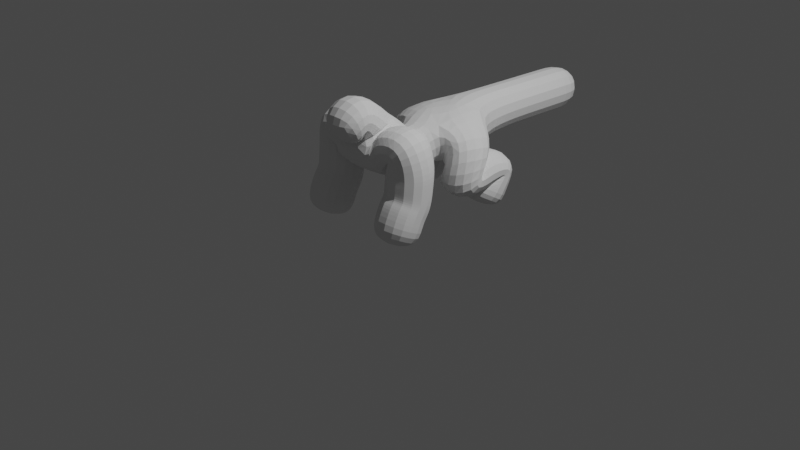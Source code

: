 # Source: Monster_Course.blend  (saved by Blender 2.90.8; exported with 4.5.12 LTS)
import bpy
from mathutils import Matrix  # noqa: F401  (used for matrix-valued properties, if any)

bpy.ops.wm.read_factory_settings(use_empty=True)
scene = bpy.context.scene
scene.name = 'Scene'

# ---- collections
col_collection = bpy.data.collections.new('Collection'); scene.collection.children.link(col_collection)

# ---- world
world_world = bpy.data.worlds.new('World'); scene.world = world_world
world_world.use_nodes = True; world_world.node_tree.nodes.clear()
_N = world_world.node_tree.nodes; _L = world_world.node_tree.links
n0 = _N.new('ShaderNodeOutputWorld'); n0.name = 'World Output'; n0.location = (300, 300)
n1 = _N.new('ShaderNodeBackground'); n1.name = 'Background'; n1.location = (10, 300)
n1.inputs[0].default_value = (0.05088, 0.05088, 0.05088, 1.0)
_L.new(n1.outputs[0], n0.inputs[0])
n0.is_active_output = True
world_world.color = (0.05088, 0.05088, 0.05088)
world_world.use_sun_shadow = False
world_world.sun_shadow_jitter_overblur = 0.0

# ---- cameras
cam_camera = bpy.data.cameras.new('Camera')
cam_camera.clip_end = 100.0
cam_camera.ortho_scale = 7.314

# ---- lights
light_light = bpy.data.lights.new('Light', 'POINT')
light_light.transmission_factor = 0.0
light_light.energy = 1000.0
light_light.shadow_soft_size = 0.1
light_light.shadow_maximum_resolution = 0.006
light_light.use_absolute_resolution = True

# ---- meshes
me_plane = bpy.data.meshes.new('Plane')
me_plane.from_pydata([(4.921e-17, -0.3044, 0.8455), (0.4816, -0.3442, 1.043), (2.853e-17, 0.5699, 0.8882), (0.4517, 0.557, 0.7011), (-0.009613, 0.1083, 0.688), (0.4316, 0.9491, 0.4835), (0.4316, 0.6767, 0.1016), (0.4816, -0.3424, 0.4846), (0.4816, -0.5483, 0.06176), (8.103e-17, -0.7941, 1.08), (1.387e-16, -0.5889, 1.339), (0.4816, -0.3053, 0.8341), (0.4816, -0.4398, 0.3426), (0.4816, -0.3238, 0.6593), (0.4816, -0.3984, 0.4069), (0.4316, 0.7927, 0.3102), (0.4316, 0.3452, 0.3989), (0.4301, 0.6626, 0.4831), (2.171e-17, 1.355, 0.8575), (2.584e-17, 0.898, 0.8761), (1.447e-17, 2.615, 0.8249)], [(4, 0), (0, 1), (3, 2), (2, 4), (15, 5), (13, 7), (12, 8), (0, 10), (10, 9), (1, 11), (14, 12), (11, 13), (7, 14), (6, 15), (17, 16), (5, 17), (16, 3), (19, 18), (2, 19), (18, 20)], [])
_uv = me_plane.uv_layers.new(name='UVMap')
_uv.uv.foreach_set('vector', [])
me_plane.use_remesh_fix_poles = True
me_plane.use_remesh_preserve_attributes = False
me_plane.use_mirror_vertex_groups = False
me_plane.update()

# ---- objects
ob_light = bpy.data.objects.new('Light', light_light)
ob_camera = bpy.data.objects.new('Camera', cam_camera)
ob_empty = bpy.data.objects.new('Empty', None)
ob_plane = bpy.data.objects.new('Plane', me_plane)

# ---- transforms, parenting, visibility, modifiers, constraints
ob_light.location = (4.076, 1.005, 5.904)
ob_light.rotation_euler = (0.6503, 0.05522, 1.866)
ob_light.lock_rotations_4d = False
ob_light.empty_display_type = 'ARROWS'
ob_light.color = (0.0, 0.0, 0.0, 0.0)
ob_light.lineart.crease_threshold = 0.0
ob_camera.location = (7.359, -6.926, 4.958)
ob_camera.rotation_euler = (1.109, 0.0, 0.8149)
ob_camera.lock_rotations_4d = False
ob_camera.empty_display_type = 'ARROWS'
ob_camera.color = (0.0, 0.0, 0.0, 0.0)
ob_camera.display_type = 'WIRE'
ob_camera.lineart.crease_threshold = 0.0
ob_empty.location = (7.143e-16, -3.086, -0.771)
ob_empty.rotation_euler = (1.571, -0.0, 1.571)
ob_empty.empty_display_type = 'IMAGE'
ob_empty.empty_display_size = 5.0
ob_empty.empty_image_offset = (0.2932, 0.1058)
ob_empty.show_empty_image_perspective = False
ob_empty.use_empty_image_alpha = True
ob_empty.color = (1.0, 1.0, 1.0, 0.5)
ob_empty.lineart.crease_threshold = 0.0
ob_plane.location = (0.0, 0.0, 0.0)
ob_plane.lineart.crease_threshold = 0.0
_m = ob_plane.modifiers.new('Mirror', 'MIRROR')
_m = ob_plane.modifiers.new('Skin', 'SKIN')
_m = ob_plane.modifiers.new('Subdivision', 'SUBSURF')
_m.uv_smooth = 'PRESERVE_CORNERS'
_m.levels = 2
_m.show_only_control_edges = False

# ---- collection membership
col_collection.objects.link(ob_light)
col_collection.objects.link(ob_camera)
col_collection.objects.link(ob_empty)
col_collection.objects.link(ob_plane)

# ---- scene / render settings (as saved in the file)
scene.camera = ob_camera
scene.frame_start = 1; scene.frame_end = 250; scene.frame_set(2)
scene.render.engine = 'BLENDER_EEVEE_NEXT'
scene.cycles.use_denoising = False
scene.cycles.samples = 128
scene.cycles.sampling_pattern = 'TABULATED_SOBOL'
scene.cycles.use_adaptive_sampling = False
scene.cycles.use_light_tree = False
scene.view_settings.view_transform = 'Filmic'
bpy.context.view_layer.update()
